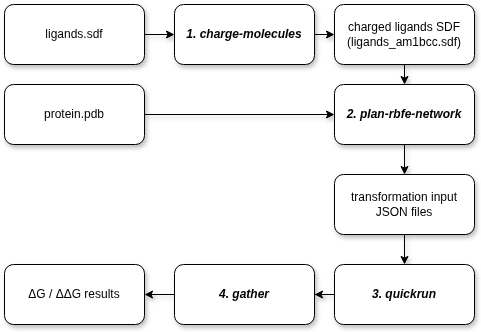

The diagram above was exported from draw.io. Its source (the exported page's mxGraphModel, read from the mxfile embedded in the PNG):
<mxGraphModel dx="1653" dy="791" grid="1" gridSize="10" guides="1" tooltips="1" connect="1" arrows="1" fold="1" page="1" pageScale="1" pageWidth="850" pageHeight="1100" math="0" shadow="0">
  <root>
    <mxCell id="0" />
    <mxCell id="1" parent="0" />
    <mxCell id="2" edge="1" parent="1" source="3" style="edgeStyle=orthogonalEdgeStyle;rounded=0;orthogonalLoop=1;jettySize=auto;html=1;entryX=0;entryY=0.5;entryDx=0;entryDy=0;shadow=1;" target="7">
      <mxGeometry relative="1" as="geometry" />
    </mxCell>
    <mxCell id="3" parent="1" style="rounded=1;whiteSpace=wrap;html=1;shadow=1;" value="ligands.sdf" vertex="1">
      <mxGeometry height="60" width="140" x="190" y="250" as="geometry" />
    </mxCell>
    <mxCell id="4" edge="1" parent="1" source="5" style="edgeStyle=orthogonalEdgeStyle;rounded=0;orthogonalLoop=1;jettySize=auto;html=1;shadow=1;" target="11">
      <mxGeometry relative="1" as="geometry" />
    </mxCell>
    <mxCell id="5" parent="1" style="rounded=1;whiteSpace=wrap;html=1;shadow=1;" value="protein.pdb" vertex="1">
      <mxGeometry height="60" width="140" x="190" y="330" as="geometry" />
    </mxCell>
    <mxCell id="6" edge="1" parent="1" source="7" style="edgeStyle=orthogonalEdgeStyle;rounded=0;orthogonalLoop=1;jettySize=auto;html=1;exitX=1;exitY=0.5;exitDx=0;exitDy=0;entryX=0;entryY=0.5;entryDx=0;entryDy=0;shadow=1;" target="9">
      <mxGeometry relative="1" as="geometry" />
    </mxCell>
    <mxCell id="7" parent="1" style="rounded=1;whiteSpace=wrap;html=1;shadow=1;" value="&lt;i&gt;&lt;b&gt;1. charge-molecules&lt;/b&gt;&lt;/i&gt;" vertex="1">
      <mxGeometry height="60" width="140" x="360" y="250" as="geometry" />
    </mxCell>
    <mxCell id="8" edge="1" parent="1" source="9" style="edgeStyle=orthogonalEdgeStyle;rounded=0;orthogonalLoop=1;jettySize=auto;html=1;exitX=0.5;exitY=1;exitDx=0;exitDy=0;entryX=0.5;entryY=0;entryDx=0;entryDy=0;shadow=1;" target="11">
      <mxGeometry relative="1" as="geometry" />
    </mxCell>
    <mxCell id="9" parent="1" style="rounded=1;whiteSpace=wrap;html=1;shadow=1;" value="charged ligands SDF (ligands_am1bcc.sdf)" vertex="1">
      <mxGeometry height="60" width="140" x="520" y="250" as="geometry" />
    </mxCell>
    <mxCell id="10" edge="1" parent="1" source="11" style="edgeStyle=orthogonalEdgeStyle;rounded=0;orthogonalLoop=1;jettySize=auto;html=1;exitX=0.5;exitY=1;exitDx=0;exitDy=0;entryX=0.5;entryY=0;entryDx=0;entryDy=0;shadow=1;" target="13">
      <mxGeometry relative="1" as="geometry" />
    </mxCell>
    <mxCell id="11" parent="1" style="rounded=1;whiteSpace=wrap;html=1;shadow=1;" value="&lt;i&gt;&lt;b&gt;2. plan-rbfe-network&lt;/b&gt;&lt;/i&gt;" vertex="1">
      <mxGeometry height="60" width="140" x="520" y="330" as="geometry" />
    </mxCell>
    <mxCell id="12" edge="1" parent="1" source="13" style="edgeStyle=orthogonalEdgeStyle;rounded=0;orthogonalLoop=1;jettySize=auto;html=1;exitX=0.5;exitY=1;exitDx=0;exitDy=0;entryX=0.5;entryY=0;entryDx=0;entryDy=0;shadow=1;" target="15">
      <mxGeometry relative="1" as="geometry" />
    </mxCell>
    <mxCell id="13" parent="1" style="rounded=1;whiteSpace=wrap;html=1;shadow=1;" value="transformation input&lt;div&gt;JSON files&lt;/div&gt;" vertex="1">
      <mxGeometry height="60" width="140" x="520" y="420" as="geometry" />
    </mxCell>
    <mxCell id="14" edge="1" parent="1" source="15" style="edgeStyle=orthogonalEdgeStyle;rounded=0;orthogonalLoop=1;jettySize=auto;html=1;entryX=1;entryY=0.5;entryDx=0;entryDy=0;shadow=1;" target="17">
      <mxGeometry relative="1" as="geometry" />
    </mxCell>
    <mxCell id="15" parent="1" style="rounded=1;whiteSpace=wrap;html=1;shadow=1;" value="&lt;i&gt;&lt;b&gt;3. quickrun&lt;/b&gt;&lt;/i&gt;" vertex="1">
      <mxGeometry height="60" width="140" x="520" y="510" as="geometry" />
    </mxCell>
    <mxCell id="16" edge="1" parent="1" source="17" style="edgeStyle=orthogonalEdgeStyle;rounded=0;orthogonalLoop=1;jettySize=auto;html=1;shadow=1;" target="18">
      <mxGeometry relative="1" as="geometry" />
    </mxCell>
    <mxCell id="17" parent="1" style="rounded=1;whiteSpace=wrap;html=1;shadow=1;" value="&lt;i&gt;&lt;b&gt;4. gather&lt;/b&gt;&lt;/i&gt;" vertex="1">
      <mxGeometry height="60" width="140" x="360" y="510" as="geometry" />
    </mxCell>
    <mxCell id="18" parent="1" style="rounded=1;whiteSpace=wrap;html=1;shadow=1;" value="ΔG / ΔΔG results" vertex="1">
      <mxGeometry height="60" width="140" x="190" y="510" as="geometry" />
    </mxCell>
  </root>
</mxGraphModel>